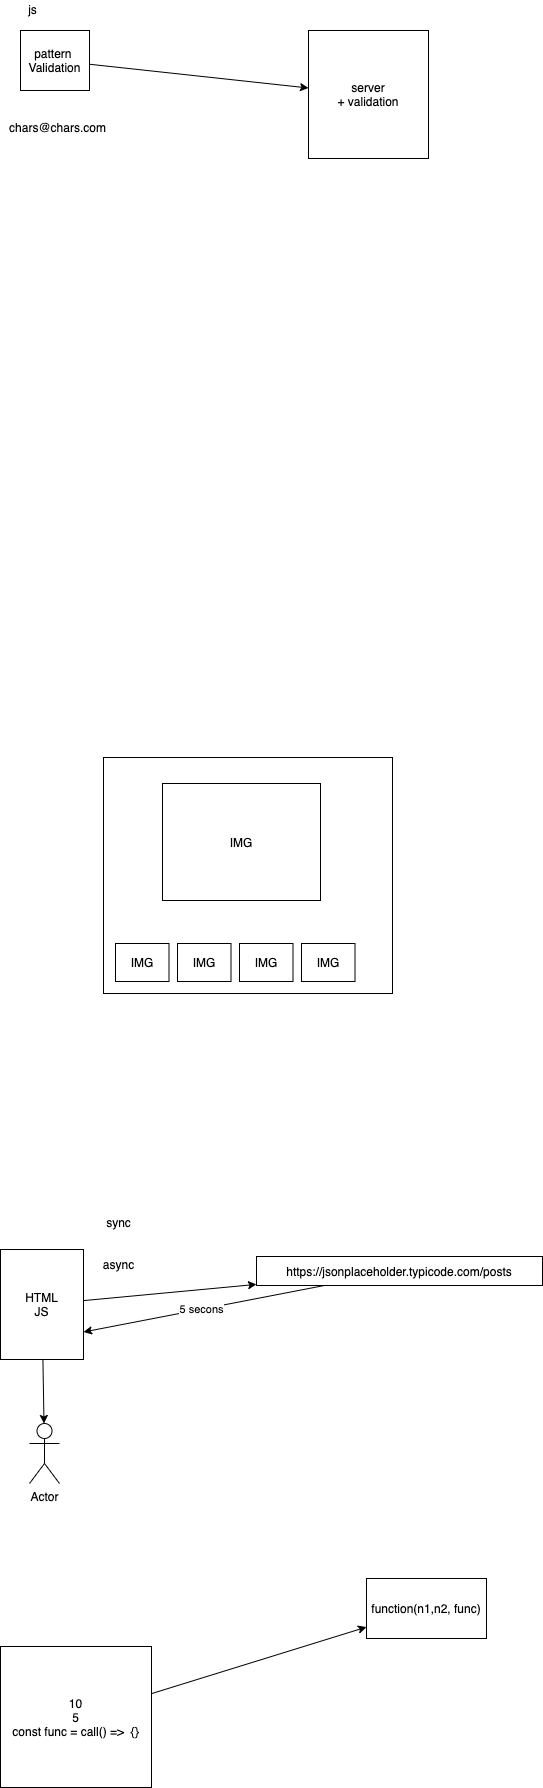

The diagram above was exported from draw.io. Its source (the exported page's mxGraphModel, read from the mxfile embedded in the PNG):
<mxGraphModel dx="599" dy="418" grid="0" gridSize="10" guides="1" tooltips="1" connect="1" arrows="1" fold="1" page="0" pageScale="1" pageWidth="827" pageHeight="1169" math="0" shadow="0">
  <root>
    <mxCell id="0" />
    <mxCell id="1" parent="0" />
    <mxCell id="4" style="edgeStyle=none;html=1;" edge="1" parent="1" source="2" target="5">
      <mxGeometry relative="1" as="geometry">
        <mxPoint x="419" y="96" as="targetPoint" />
      </mxGeometry>
    </mxCell>
    <mxCell id="2" value="pattern&amp;nbsp;&lt;br&gt;Validation" style="rounded=0;whiteSpace=wrap;html=1;" vertex="1" parent="1">
      <mxGeometry x="71" y="66" width="69" height="60" as="geometry" />
    </mxCell>
    <mxCell id="3" value="js" style="text;html=1;align=center;verticalAlign=middle;resizable=0;points=[];autosize=1;strokeColor=none;" vertex="1" parent="1">
      <mxGeometry x="73" y="36" width="19" height="18" as="geometry" />
    </mxCell>
    <mxCell id="5" value="server&lt;br&gt;+ validation" style="rounded=0;whiteSpace=wrap;html=1;" vertex="1" parent="1">
      <mxGeometry x="359" y="66" width="120" height="128" as="geometry" />
    </mxCell>
    <mxCell id="6" value="chars@chars.com" style="text;html=1;align=center;verticalAlign=middle;resizable=0;points=[];autosize=1;strokeColor=none;" vertex="1" parent="1">
      <mxGeometry x="54" y="154" width="107" height="18" as="geometry" />
    </mxCell>
    <mxCell id="7" value="" style="rounded=0;whiteSpace=wrap;html=1;" vertex="1" parent="1">
      <mxGeometry x="154" y="793" width="289" height="236" as="geometry" />
    </mxCell>
    <mxCell id="8" value="IMG" style="rounded=0;whiteSpace=wrap;html=1;" vertex="1" parent="1">
      <mxGeometry x="213" y="819" width="158" height="117" as="geometry" />
    </mxCell>
    <mxCell id="9" value="IMG" style="rounded=0;whiteSpace=wrap;html=1;" vertex="1" parent="1">
      <mxGeometry x="166" y="979" width="53.5" height="38" as="geometry" />
    </mxCell>
    <mxCell id="10" value="IMG" style="rounded=0;whiteSpace=wrap;html=1;" vertex="1" parent="1">
      <mxGeometry x="228" y="979" width="53.5" height="38" as="geometry" />
    </mxCell>
    <mxCell id="11" value="IMG" style="rounded=0;whiteSpace=wrap;html=1;" vertex="1" parent="1">
      <mxGeometry x="290" y="979" width="53.5" height="38" as="geometry" />
    </mxCell>
    <mxCell id="12" value="IMG" style="rounded=0;whiteSpace=wrap;html=1;" vertex="1" parent="1">
      <mxGeometry x="352" y="979" width="53.5" height="38" as="geometry" />
    </mxCell>
    <mxCell id="14" style="edgeStyle=none;html=1;" edge="1" parent="1" source="13" target="15">
      <mxGeometry relative="1" as="geometry">
        <mxPoint x="388.33333333333337" y="1327.3333333333333" as="targetPoint" />
      </mxGeometry>
    </mxCell>
    <mxCell id="17" style="edgeStyle=none;html=1;" edge="1" parent="1" source="13" target="18">
      <mxGeometry relative="1" as="geometry">
        <mxPoint x="92.5" y="1454" as="targetPoint" />
      </mxGeometry>
    </mxCell>
    <mxCell id="13" value="HTML&lt;br&gt;JS" style="rounded=0;whiteSpace=wrap;html=1;" vertex="1" parent="1">
      <mxGeometry x="51" y="1285" width="83" height="110" as="geometry" />
    </mxCell>
    <mxCell id="16" style="edgeStyle=none;html=1;entryX=1;entryY=0.75;entryDx=0;entryDy=0;" edge="1" parent="1" source="15" target="13">
      <mxGeometry relative="1" as="geometry" />
    </mxCell>
    <mxCell id="20" value="5 secons" style="edgeLabel;html=1;align=center;verticalAlign=middle;resizable=0;points=[];" vertex="1" connectable="0" parent="16">
      <mxGeometry x="0.0282" relative="1" as="geometry">
        <mxPoint as="offset" />
      </mxGeometry>
    </mxCell>
    <mxCell id="15" value="https://jsonplaceholder.typicode.com/posts" style="rounded=0;whiteSpace=wrap;html=1;" vertex="1" parent="1">
      <mxGeometry x="307" y="1292" width="286" height="29" as="geometry" />
    </mxCell>
    <mxCell id="18" value="Actor" style="shape=umlActor;verticalLabelPosition=bottom;verticalAlign=top;html=1;outlineConnect=0;" vertex="1" parent="1">
      <mxGeometry x="80" y="1459" width="30" height="60" as="geometry" />
    </mxCell>
    <mxCell id="19" value="sync&lt;br&gt;&lt;br&gt;&lt;br&gt;async" style="text;html=1;align=center;verticalAlign=middle;resizable=0;points=[];autosize=1;strokeColor=none;" vertex="1" parent="1">
      <mxGeometry x="148" y="1249" width="41" height="60" as="geometry" />
    </mxCell>
    <mxCell id="22" style="edgeStyle=none;html=1;" edge="1" parent="1" source="21" target="23">
      <mxGeometry relative="1" as="geometry">
        <mxPoint x="490.33333333333326" y="1645.3333333333335" as="targetPoint" />
      </mxGeometry>
    </mxCell>
    <mxCell id="21" value="10&lt;br&gt;5&lt;br&gt;const func = call() =&amp;gt;&amp;nbsp; {}" style="rounded=0;whiteSpace=wrap;html=1;" vertex="1" parent="1">
      <mxGeometry x="51" y="1682" width="151" height="141" as="geometry" />
    </mxCell>
    <mxCell id="23" value="function(n1,n2, func)" style="rounded=0;whiteSpace=wrap;html=1;" vertex="1" parent="1">
      <mxGeometry x="417.0033333333333" y="1614.0033333333336" width="120" height="60" as="geometry" />
    </mxCell>
  </root>
</mxGraphModel>